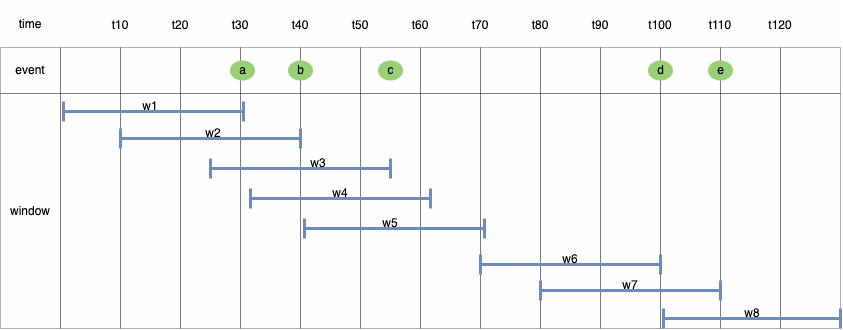

The diagram above was exported from draw.io. Its source (the exported page's mxGraphModel, read from the mxfile embedded in the PNG):
<mxGraphModel dx="374" dy="712" grid="1" gridSize="10" guides="1" tooltips="1" connect="1" arrows="1" fold="1" page="1" pageScale="1" pageWidth="1169" pageHeight="827" math="0" shadow="0">
  <root>
    <mxCell id="0" />
    <mxCell id="1" parent="0" />
    <mxCell id="pjavsnHLvcbqXYeomyV3-1" value="" style="childLayout=tableLayout;recursiveResize=0;shadow=0;fillColor=#f5f5f5;strokeColor=none;opacity=10;fontColor=#333333;" parent="1" vertex="1">
      <mxGeometry x="190" y="360" width="840" height="328" as="geometry" />
    </mxCell>
    <mxCell id="pjavsnHLvcbqXYeomyV3-2" value="" style="shape=tableRow;horizontal=0;startSize=0;swimlaneHead=0;swimlaneBody=0;top=0;left=0;bottom=0;right=0;dropTarget=0;collapsible=0;recursiveResize=0;expand=0;fontStyle=0;fillColor=none;strokeColor=inherit;opacity=0;" parent="pjavsnHLvcbqXYeomyV3-1" vertex="1">
      <mxGeometry width="840" height="47" as="geometry" />
    </mxCell>
    <mxCell id="pjavsnHLvcbqXYeomyV3-3" value="time" style="connectable=0;recursiveResize=0;strokeColor=inherit;fillColor=none;align=center;whiteSpace=wrap;html=1;opacity=30;" parent="pjavsnHLvcbqXYeomyV3-2" vertex="1">
      <mxGeometry width="60" height="47" as="geometry">
        <mxRectangle width="60" height="47" as="alternateBounds" />
      </mxGeometry>
    </mxCell>
    <mxCell id="pjavsnHLvcbqXYeomyV3-4" value="" style="connectable=0;recursiveResize=0;strokeColor=inherit;fillColor=none;align=center;whiteSpace=wrap;html=1;opacity=30;" parent="pjavsnHLvcbqXYeomyV3-2" vertex="1">
      <mxGeometry x="60" width="60" height="47" as="geometry">
        <mxRectangle width="60" height="47" as="alternateBounds" />
      </mxGeometry>
    </mxCell>
    <mxCell id="pjavsnHLvcbqXYeomyV3-5" value="" style="connectable=0;recursiveResize=0;strokeColor=inherit;fillColor=none;align=center;whiteSpace=wrap;html=1;opacity=30;" parent="pjavsnHLvcbqXYeomyV3-2" vertex="1">
      <mxGeometry x="120" width="60" height="47" as="geometry">
        <mxRectangle width="60" height="47" as="alternateBounds" />
      </mxGeometry>
    </mxCell>
    <mxCell id="pjavsnHLvcbqXYeomyV3-6" style="connectable=0;recursiveResize=0;strokeColor=inherit;fillColor=none;align=center;whiteSpace=wrap;html=1;opacity=30;" parent="pjavsnHLvcbqXYeomyV3-2" vertex="1">
      <mxGeometry x="180" width="60" height="47" as="geometry">
        <mxRectangle width="60" height="47" as="alternateBounds" />
      </mxGeometry>
    </mxCell>
    <mxCell id="pjavsnHLvcbqXYeomyV3-7" style="connectable=0;recursiveResize=0;strokeColor=inherit;fillColor=none;align=center;whiteSpace=wrap;html=1;opacity=30;" parent="pjavsnHLvcbqXYeomyV3-2" vertex="1">
      <mxGeometry x="240" width="60" height="47" as="geometry">
        <mxRectangle width="60" height="47" as="alternateBounds" />
      </mxGeometry>
    </mxCell>
    <mxCell id="pjavsnHLvcbqXYeomyV3-8" style="connectable=0;recursiveResize=0;strokeColor=inherit;fillColor=none;align=center;whiteSpace=wrap;html=1;opacity=30;" parent="pjavsnHLvcbqXYeomyV3-2" vertex="1">
      <mxGeometry x="300" width="60" height="47" as="geometry">
        <mxRectangle width="60" height="47" as="alternateBounds" />
      </mxGeometry>
    </mxCell>
    <mxCell id="fvTjEnIU4ORiggJGkJ3c-1" style="connectable=0;recursiveResize=0;strokeColor=inherit;fillColor=none;align=center;whiteSpace=wrap;html=1;opacity=30;" parent="pjavsnHLvcbqXYeomyV3-2" vertex="1">
      <mxGeometry x="360" width="60" height="47" as="geometry">
        <mxRectangle width="60" height="47" as="alternateBounds" />
      </mxGeometry>
    </mxCell>
    <mxCell id="fvTjEnIU4ORiggJGkJ3c-6" style="connectable=0;recursiveResize=0;strokeColor=inherit;fillColor=none;align=center;whiteSpace=wrap;html=1;opacity=30;" parent="pjavsnHLvcbqXYeomyV3-2" vertex="1">
      <mxGeometry x="420" width="60" height="47" as="geometry">
        <mxRectangle width="60" height="47" as="alternateBounds" />
      </mxGeometry>
    </mxCell>
    <mxCell id="fvTjEnIU4ORiggJGkJ3c-11" style="connectable=0;recursiveResize=0;strokeColor=inherit;fillColor=none;align=center;whiteSpace=wrap;html=1;opacity=30;" parent="pjavsnHLvcbqXYeomyV3-2" vertex="1">
      <mxGeometry x="480" width="60" height="47" as="geometry">
        <mxRectangle width="60" height="47" as="alternateBounds" />
      </mxGeometry>
    </mxCell>
    <mxCell id="fvTjEnIU4ORiggJGkJ3c-16" style="connectable=0;recursiveResize=0;strokeColor=inherit;fillColor=none;align=center;whiteSpace=wrap;html=1;opacity=30;" parent="pjavsnHLvcbqXYeomyV3-2" vertex="1">
      <mxGeometry x="540" width="60" height="47" as="geometry">
        <mxRectangle width="60" height="47" as="alternateBounds" />
      </mxGeometry>
    </mxCell>
    <mxCell id="fvTjEnIU4ORiggJGkJ3c-21" style="connectable=0;recursiveResize=0;strokeColor=inherit;fillColor=none;align=center;whiteSpace=wrap;html=1;opacity=30;" parent="pjavsnHLvcbqXYeomyV3-2" vertex="1">
      <mxGeometry x="600" width="60" height="47" as="geometry">
        <mxRectangle width="60" height="47" as="alternateBounds" />
      </mxGeometry>
    </mxCell>
    <mxCell id="fvTjEnIU4ORiggJGkJ3c-36" style="connectable=0;recursiveResize=0;strokeColor=inherit;fillColor=none;align=center;whiteSpace=wrap;html=1;opacity=30;" parent="pjavsnHLvcbqXYeomyV3-2" vertex="1">
      <mxGeometry x="660" width="60" height="47" as="geometry">
        <mxRectangle width="60" height="47" as="alternateBounds" />
      </mxGeometry>
    </mxCell>
    <mxCell id="fvTjEnIU4ORiggJGkJ3c-41" style="connectable=0;recursiveResize=0;strokeColor=inherit;fillColor=none;align=center;whiteSpace=wrap;html=1;opacity=30;" parent="pjavsnHLvcbqXYeomyV3-2" vertex="1">
      <mxGeometry x="720" width="60" height="47" as="geometry">
        <mxRectangle width="60" height="47" as="alternateBounds" />
      </mxGeometry>
    </mxCell>
    <mxCell id="fvTjEnIU4ORiggJGkJ3c-85" style="connectable=0;recursiveResize=0;strokeColor=inherit;fillColor=none;align=center;whiteSpace=wrap;html=1;opacity=30;" parent="pjavsnHLvcbqXYeomyV3-2" vertex="1">
      <mxGeometry x="780" width="60" height="47" as="geometry">
        <mxRectangle width="60" height="47" as="alternateBounds" />
      </mxGeometry>
    </mxCell>
    <mxCell id="pjavsnHLvcbqXYeomyV3-12" style="shape=tableRow;horizontal=0;startSize=0;swimlaneHead=0;swimlaneBody=0;top=0;left=0;bottom=0;right=0;dropTarget=0;collapsible=0;recursiveResize=0;expand=0;fontStyle=0;fillColor=none;strokeColor=default;opacity=30;" parent="pjavsnHLvcbqXYeomyV3-1" vertex="1">
      <mxGeometry y="47" width="840" height="46" as="geometry" />
    </mxCell>
    <mxCell id="pjavsnHLvcbqXYeomyV3-13" value="event" style="connectable=0;recursiveResize=0;strokeColor=inherit;fillColor=none;align=center;whiteSpace=wrap;html=1;opacity=30;" parent="pjavsnHLvcbqXYeomyV3-12" vertex="1">
      <mxGeometry width="60" height="46" as="geometry">
        <mxRectangle width="60" height="46" as="alternateBounds" />
      </mxGeometry>
    </mxCell>
    <mxCell id="pjavsnHLvcbqXYeomyV3-14" value="" style="connectable=0;recursiveResize=0;strokeColor=default;fillColor=none;align=center;whiteSpace=wrap;html=1;opacity=30;" parent="pjavsnHLvcbqXYeomyV3-12" vertex="1">
      <mxGeometry x="60" width="60" height="46" as="geometry">
        <mxRectangle width="60" height="46" as="alternateBounds" />
      </mxGeometry>
    </mxCell>
    <mxCell id="pjavsnHLvcbqXYeomyV3-15" value="" style="connectable=0;recursiveResize=0;strokeColor=default;fillColor=none;align=center;whiteSpace=wrap;html=1;opacity=30;" parent="pjavsnHLvcbqXYeomyV3-12" vertex="1">
      <mxGeometry x="120" width="60" height="46" as="geometry">
        <mxRectangle width="60" height="46" as="alternateBounds" />
      </mxGeometry>
    </mxCell>
    <mxCell id="pjavsnHLvcbqXYeomyV3-16" style="connectable=0;recursiveResize=0;strokeColor=default;fillColor=none;align=center;whiteSpace=wrap;html=1;opacity=30;" parent="pjavsnHLvcbqXYeomyV3-12" vertex="1">
      <mxGeometry x="180" width="60" height="46" as="geometry">
        <mxRectangle width="60" height="46" as="alternateBounds" />
      </mxGeometry>
    </mxCell>
    <mxCell id="pjavsnHLvcbqXYeomyV3-17" style="connectable=0;recursiveResize=0;strokeColor=default;fillColor=none;align=center;whiteSpace=wrap;html=1;opacity=30;" parent="pjavsnHLvcbqXYeomyV3-12" vertex="1">
      <mxGeometry x="240" width="60" height="46" as="geometry">
        <mxRectangle width="60" height="46" as="alternateBounds" />
      </mxGeometry>
    </mxCell>
    <mxCell id="pjavsnHLvcbqXYeomyV3-18" style="connectable=0;recursiveResize=0;strokeColor=default;fillColor=none;align=center;whiteSpace=wrap;html=1;opacity=30;" parent="pjavsnHLvcbqXYeomyV3-12" vertex="1">
      <mxGeometry x="300" width="60" height="46" as="geometry">
        <mxRectangle width="60" height="46" as="alternateBounds" />
      </mxGeometry>
    </mxCell>
    <mxCell id="fvTjEnIU4ORiggJGkJ3c-2" style="connectable=0;recursiveResize=0;strokeColor=default;fillColor=none;align=center;whiteSpace=wrap;html=1;opacity=30;" parent="pjavsnHLvcbqXYeomyV3-12" vertex="1">
      <mxGeometry x="360" width="60" height="46" as="geometry">
        <mxRectangle width="60" height="46" as="alternateBounds" />
      </mxGeometry>
    </mxCell>
    <mxCell id="fvTjEnIU4ORiggJGkJ3c-7" style="connectable=0;recursiveResize=0;strokeColor=default;fillColor=none;align=center;whiteSpace=wrap;html=1;opacity=30;" parent="pjavsnHLvcbqXYeomyV3-12" vertex="1">
      <mxGeometry x="420" width="60" height="46" as="geometry">
        <mxRectangle width="60" height="46" as="alternateBounds" />
      </mxGeometry>
    </mxCell>
    <mxCell id="fvTjEnIU4ORiggJGkJ3c-12" style="connectable=0;recursiveResize=0;strokeColor=default;fillColor=none;align=center;whiteSpace=wrap;html=1;opacity=30;" parent="pjavsnHLvcbqXYeomyV3-12" vertex="1">
      <mxGeometry x="480" width="60" height="46" as="geometry">
        <mxRectangle width="60" height="46" as="alternateBounds" />
      </mxGeometry>
    </mxCell>
    <mxCell id="fvTjEnIU4ORiggJGkJ3c-17" style="connectable=0;recursiveResize=0;strokeColor=default;fillColor=none;align=center;whiteSpace=wrap;html=1;opacity=30;" parent="pjavsnHLvcbqXYeomyV3-12" vertex="1">
      <mxGeometry x="540" width="60" height="46" as="geometry">
        <mxRectangle width="60" height="46" as="alternateBounds" />
      </mxGeometry>
    </mxCell>
    <mxCell id="fvTjEnIU4ORiggJGkJ3c-22" style="connectable=0;recursiveResize=0;strokeColor=default;fillColor=none;align=center;whiteSpace=wrap;html=1;opacity=30;" parent="pjavsnHLvcbqXYeomyV3-12" vertex="1">
      <mxGeometry x="600" width="60" height="46" as="geometry">
        <mxRectangle width="60" height="46" as="alternateBounds" />
      </mxGeometry>
    </mxCell>
    <mxCell id="fvTjEnIU4ORiggJGkJ3c-37" style="connectable=0;recursiveResize=0;strokeColor=default;fillColor=none;align=center;whiteSpace=wrap;html=1;opacity=30;" parent="pjavsnHLvcbqXYeomyV3-12" vertex="1">
      <mxGeometry x="660" width="60" height="46" as="geometry">
        <mxRectangle width="60" height="46" as="alternateBounds" />
      </mxGeometry>
    </mxCell>
    <mxCell id="fvTjEnIU4ORiggJGkJ3c-42" style="connectable=0;recursiveResize=0;strokeColor=default;fillColor=none;align=center;whiteSpace=wrap;html=1;opacity=30;" parent="pjavsnHLvcbqXYeomyV3-12" vertex="1">
      <mxGeometry x="720" width="60" height="46" as="geometry">
        <mxRectangle width="60" height="46" as="alternateBounds" />
      </mxGeometry>
    </mxCell>
    <mxCell id="fvTjEnIU4ORiggJGkJ3c-86" style="connectable=0;recursiveResize=0;strokeColor=default;fillColor=none;align=center;whiteSpace=wrap;html=1;opacity=30;" parent="pjavsnHLvcbqXYeomyV3-12" vertex="1">
      <mxGeometry x="780" width="60" height="46" as="geometry">
        <mxRectangle width="60" height="46" as="alternateBounds" />
      </mxGeometry>
    </mxCell>
    <mxCell id="pjavsnHLvcbqXYeomyV3-22" style="shape=tableRow;horizontal=0;startSize=0;swimlaneHead=0;swimlaneBody=0;top=0;left=0;bottom=0;right=0;dropTarget=0;collapsible=0;recursiveResize=0;expand=0;fontStyle=0;fillColor=none;strokeColor=default;opacity=30;" parent="pjavsnHLvcbqXYeomyV3-1" vertex="1">
      <mxGeometry y="93" width="840" height="47" as="geometry" />
    </mxCell>
    <mxCell id="pjavsnHLvcbqXYeomyV3-23" value="window" style="connectable=0;recursiveResize=0;strokeColor=inherit;fillColor=none;align=center;whiteSpace=wrap;html=1;opacity=30;rowspan=5;colspan=1;" parent="pjavsnHLvcbqXYeomyV3-22" vertex="1">
      <mxGeometry width="60" height="235" as="geometry">
        <mxRectangle width="60" height="47" as="alternateBounds" />
      </mxGeometry>
    </mxCell>
    <mxCell id="pjavsnHLvcbqXYeomyV3-24" value="" style="connectable=0;recursiveResize=0;strokeColor=default;fillColor=none;align=center;whiteSpace=wrap;html=1;opacity=30;rowspan=5;colspan=1;" parent="pjavsnHLvcbqXYeomyV3-22" vertex="1">
      <mxGeometry x="60" width="60" height="235" as="geometry">
        <mxRectangle width="60" height="47" as="alternateBounds" />
      </mxGeometry>
    </mxCell>
    <mxCell id="pjavsnHLvcbqXYeomyV3-25" value="" style="connectable=0;recursiveResize=0;strokeColor=default;fillColor=none;align=center;whiteSpace=wrap;html=1;opacity=30;rowspan=5;colspan=1;" parent="pjavsnHLvcbqXYeomyV3-22" vertex="1">
      <mxGeometry x="120" width="60" height="235" as="geometry">
        <mxRectangle width="60" height="47" as="alternateBounds" />
      </mxGeometry>
    </mxCell>
    <mxCell id="pjavsnHLvcbqXYeomyV3-26" style="connectable=0;recursiveResize=0;strokeColor=default;fillColor=none;align=center;whiteSpace=wrap;html=1;opacity=30;rowspan=5;colspan=1;" parent="pjavsnHLvcbqXYeomyV3-22" vertex="1">
      <mxGeometry x="180" width="60" height="235" as="geometry">
        <mxRectangle width="60" height="47" as="alternateBounds" />
      </mxGeometry>
    </mxCell>
    <mxCell id="pjavsnHLvcbqXYeomyV3-27" style="connectable=0;recursiveResize=0;strokeColor=default;fillColor=none;align=center;whiteSpace=wrap;html=1;opacity=30;rowspan=5;colspan=1;" parent="pjavsnHLvcbqXYeomyV3-22" vertex="1">
      <mxGeometry x="240" width="60" height="235" as="geometry">
        <mxRectangle width="60" height="47" as="alternateBounds" />
      </mxGeometry>
    </mxCell>
    <mxCell id="pjavsnHLvcbqXYeomyV3-28" style="connectable=0;recursiveResize=0;strokeColor=default;fillColor=none;align=center;whiteSpace=wrap;html=1;opacity=30;rowspan=5;colspan=1;" parent="pjavsnHLvcbqXYeomyV3-22" vertex="1">
      <mxGeometry x="300" width="60" height="235" as="geometry">
        <mxRectangle width="60" height="47" as="alternateBounds" />
      </mxGeometry>
    </mxCell>
    <mxCell id="fvTjEnIU4ORiggJGkJ3c-3" style="connectable=0;recursiveResize=0;strokeColor=default;fillColor=none;align=center;whiteSpace=wrap;html=1;opacity=30;rowspan=5;colspan=1;" parent="pjavsnHLvcbqXYeomyV3-22" vertex="1">
      <mxGeometry x="360" width="60" height="235" as="geometry">
        <mxRectangle width="60" height="47" as="alternateBounds" />
      </mxGeometry>
    </mxCell>
    <mxCell id="fvTjEnIU4ORiggJGkJ3c-8" style="connectable=0;recursiveResize=0;strokeColor=default;fillColor=none;align=center;whiteSpace=wrap;html=1;opacity=30;rowspan=5;colspan=1;" parent="pjavsnHLvcbqXYeomyV3-22" vertex="1">
      <mxGeometry x="420" width="60" height="235" as="geometry">
        <mxRectangle width="60" height="47" as="alternateBounds" />
      </mxGeometry>
    </mxCell>
    <mxCell id="fvTjEnIU4ORiggJGkJ3c-13" style="connectable=0;recursiveResize=0;strokeColor=default;fillColor=none;align=center;whiteSpace=wrap;html=1;opacity=30;rowspan=5;colspan=1;" parent="pjavsnHLvcbqXYeomyV3-22" vertex="1">
      <mxGeometry x="480" width="60" height="235" as="geometry">
        <mxRectangle width="60" height="47" as="alternateBounds" />
      </mxGeometry>
    </mxCell>
    <mxCell id="fvTjEnIU4ORiggJGkJ3c-18" style="connectable=0;recursiveResize=0;strokeColor=default;fillColor=none;align=center;whiteSpace=wrap;html=1;opacity=30;rowspan=5;colspan=1;" parent="pjavsnHLvcbqXYeomyV3-22" vertex="1">
      <mxGeometry x="540" width="60" height="235" as="geometry">
        <mxRectangle width="60" height="47" as="alternateBounds" />
      </mxGeometry>
    </mxCell>
    <mxCell id="fvTjEnIU4ORiggJGkJ3c-23" style="connectable=0;recursiveResize=0;strokeColor=default;fillColor=none;align=center;whiteSpace=wrap;html=1;opacity=30;rowspan=5;colspan=1;" parent="pjavsnHLvcbqXYeomyV3-22" vertex="1">
      <mxGeometry x="600" width="60" height="235" as="geometry">
        <mxRectangle width="60" height="47" as="alternateBounds" />
      </mxGeometry>
    </mxCell>
    <mxCell id="fvTjEnIU4ORiggJGkJ3c-38" style="connectable=0;recursiveResize=0;strokeColor=default;fillColor=none;align=center;whiteSpace=wrap;html=1;opacity=30;rowspan=5;colspan=1;" parent="pjavsnHLvcbqXYeomyV3-22" vertex="1">
      <mxGeometry x="660" width="60" height="235" as="geometry">
        <mxRectangle width="60" height="47" as="alternateBounds" />
      </mxGeometry>
    </mxCell>
    <mxCell id="fvTjEnIU4ORiggJGkJ3c-43" style="connectable=0;recursiveResize=0;strokeColor=default;fillColor=none;align=center;whiteSpace=wrap;html=1;opacity=30;rowspan=5;colspan=1;" parent="pjavsnHLvcbqXYeomyV3-22" vertex="1">
      <mxGeometry x="720" width="60" height="235" as="geometry">
        <mxRectangle width="60" height="47" as="alternateBounds" />
      </mxGeometry>
    </mxCell>
    <mxCell id="fvTjEnIU4ORiggJGkJ3c-87" style="connectable=0;recursiveResize=0;strokeColor=default;fillColor=none;align=center;whiteSpace=wrap;html=1;opacity=30;rowspan=5;colspan=1;" parent="pjavsnHLvcbqXYeomyV3-22" vertex="1">
      <mxGeometry x="780" width="60" height="235" as="geometry">
        <mxRectangle width="60" height="47" as="alternateBounds" />
      </mxGeometry>
    </mxCell>
    <mxCell id="pjavsnHLvcbqXYeomyV3-32" style="shape=tableRow;horizontal=0;startSize=0;swimlaneHead=0;swimlaneBody=0;top=0;left=0;bottom=0;right=0;dropTarget=0;collapsible=0;recursiveResize=0;expand=0;fontStyle=0;fillColor=none;strokeColor=default;opacity=30;" parent="pjavsnHLvcbqXYeomyV3-1" vertex="1">
      <mxGeometry y="140" width="840" height="47" as="geometry" />
    </mxCell>
    <mxCell id="pjavsnHLvcbqXYeomyV3-42" style="shape=tableRow;horizontal=0;startSize=0;swimlaneHead=0;swimlaneBody=0;top=0;left=0;bottom=0;right=0;dropTarget=0;collapsible=0;recursiveResize=0;expand=0;fontStyle=0;fillColor=none;strokeColor=default;opacity=30;" parent="pjavsnHLvcbqXYeomyV3-1" vertex="1">
      <mxGeometry y="187" width="840" height="47" as="geometry" />
    </mxCell>
    <mxCell id="fvTjEnIU4ORiggJGkJ3c-53" style="shape=tableRow;horizontal=0;startSize=0;swimlaneHead=0;swimlaneBody=0;top=0;left=0;bottom=0;right=0;dropTarget=0;collapsible=0;recursiveResize=0;expand=0;fontStyle=0;fillColor=none;strokeColor=default;opacity=30;" parent="pjavsnHLvcbqXYeomyV3-1" vertex="1">
      <mxGeometry y="234" width="840" height="47" as="geometry" />
    </mxCell>
    <mxCell id="fvTjEnIU4ORiggJGkJ3c-67" style="shape=tableRow;horizontal=0;startSize=0;swimlaneHead=0;swimlaneBody=0;top=0;left=0;bottom=0;right=0;dropTarget=0;collapsible=0;recursiveResize=0;expand=0;fontStyle=0;fillColor=none;strokeColor=default;opacity=30;" parent="pjavsnHLvcbqXYeomyV3-1" vertex="1">
      <mxGeometry y="281" width="840" height="47" as="geometry" />
    </mxCell>
    <mxCell id="pjavsnHLvcbqXYeomyV3-52" value="t10" style="text;html=1;align=center;verticalAlign=middle;whiteSpace=wrap;rounded=0;opacity=30;strokeColor=none;" parent="1" vertex="1">
      <mxGeometry x="280" y="370" width="60" height="30" as="geometry" />
    </mxCell>
    <mxCell id="pjavsnHLvcbqXYeomyV3-53" value="t20" style="text;html=1;align=center;verticalAlign=middle;whiteSpace=wrap;rounded=0;opacity=30;strokeColor=none;" parent="1" vertex="1">
      <mxGeometry x="340" y="370" width="60" height="30" as="geometry" />
    </mxCell>
    <mxCell id="pjavsnHLvcbqXYeomyV3-54" value="t30" style="text;html=1;align=center;verticalAlign=middle;whiteSpace=wrap;rounded=0;opacity=30;strokeColor=none;" parent="1" vertex="1">
      <mxGeometry x="400" y="370" width="60" height="30" as="geometry" />
    </mxCell>
    <mxCell id="pjavsnHLvcbqXYeomyV3-55" value="t40" style="text;html=1;align=center;verticalAlign=middle;whiteSpace=wrap;rounded=0;opacity=30;strokeColor=none;" parent="1" vertex="1">
      <mxGeometry x="460" y="370" width="60" height="30" as="geometry" />
    </mxCell>
    <mxCell id="pjavsnHLvcbqXYeomyV3-58" value="a" style="ellipse;whiteSpace=wrap;html=1;fillColor=#97D077;strokeColor=none;" parent="1" vertex="1">
      <mxGeometry x="419.5" y="420" width="25" height="20" as="geometry" />
    </mxCell>
    <mxCell id="pjavsnHLvcbqXYeomyV3-61" value="" style="shape=crossbar;whiteSpace=wrap;html=1;rounded=1;strokeWidth=3;fillColor=#dae8fc;strokeColor=#6c8ebf;" parent="1" vertex="1">
      <mxGeometry x="253" y="461" width="180" height="20" as="geometry" />
    </mxCell>
    <mxCell id="fvTjEnIU4ORiggJGkJ3c-26" value="t50" style="text;html=1;align=center;verticalAlign=middle;whiteSpace=wrap;rounded=0;opacity=30;strokeColor=none;" parent="1" vertex="1">
      <mxGeometry x="520" y="370" width="60" height="30" as="geometry" />
    </mxCell>
    <mxCell id="fvTjEnIU4ORiggJGkJ3c-27" value="t60" style="text;html=1;align=center;verticalAlign=middle;whiteSpace=wrap;rounded=0;opacity=30;strokeColor=none;" parent="1" vertex="1">
      <mxGeometry x="580" y="370" width="60" height="30" as="geometry" />
    </mxCell>
    <mxCell id="fvTjEnIU4ORiggJGkJ3c-28" value="t70" style="text;html=1;align=center;verticalAlign=middle;whiteSpace=wrap;rounded=0;opacity=30;strokeColor=none;" parent="1" vertex="1">
      <mxGeometry x="640" y="370" width="60" height="30" as="geometry" />
    </mxCell>
    <mxCell id="fvTjEnIU4ORiggJGkJ3c-29" value="t80" style="text;html=1;align=center;verticalAlign=middle;whiteSpace=wrap;rounded=0;opacity=30;strokeColor=none;" parent="1" vertex="1">
      <mxGeometry x="700" y="370" width="60" height="30" as="geometry" />
    </mxCell>
    <mxCell id="fvTjEnIU4ORiggJGkJ3c-30" value="t90" style="text;html=1;align=center;verticalAlign=middle;whiteSpace=wrap;rounded=0;opacity=30;strokeColor=none;" parent="1" vertex="1">
      <mxGeometry x="760" y="370" width="60" height="30" as="geometry" />
    </mxCell>
    <mxCell id="fvTjEnIU4ORiggJGkJ3c-33" value="d" style="ellipse;whiteSpace=wrap;html=1;fillColor=#97D077;strokeColor=none;" parent="1" vertex="1">
      <mxGeometry x="837.5" y="420" width="25" height="20" as="geometry" />
    </mxCell>
    <mxCell id="fvTjEnIU4ORiggJGkJ3c-34" value="e" style="ellipse;whiteSpace=wrap;html=1;fillColor=#97D077;strokeColor=none;" parent="1" vertex="1">
      <mxGeometry x="897.5" y="420" width="25" height="20" as="geometry" />
    </mxCell>
    <mxCell id="fvTjEnIU4ORiggJGkJ3c-46" value="t100" style="text;html=1;align=center;verticalAlign=middle;whiteSpace=wrap;rounded=0;opacity=30;strokeColor=none;" parent="1" vertex="1">
      <mxGeometry x="820" y="370" width="60" height="30" as="geometry" />
    </mxCell>
    <mxCell id="fvTjEnIU4ORiggJGkJ3c-47" value="t110" style="text;html=1;align=center;verticalAlign=middle;whiteSpace=wrap;rounded=0;opacity=30;strokeColor=none;" parent="1" vertex="1">
      <mxGeometry x="880" y="370" width="60" height="30" as="geometry" />
    </mxCell>
    <mxCell id="fvTjEnIU4ORiggJGkJ3c-48" value="b" style="ellipse;whiteSpace=wrap;html=1;fillColor=#97D077;strokeColor=none;" parent="1" vertex="1">
      <mxGeometry x="477.5" y="420" width="25" height="20" as="geometry" />
    </mxCell>
    <mxCell id="fvTjEnIU4ORiggJGkJ3c-49" value="" style="shape=crossbar;whiteSpace=wrap;html=1;rounded=1;strokeWidth=3;fillColor=#dae8fc;strokeColor=#6c8ebf;" parent="1" vertex="1">
      <mxGeometry x="310" y="488" width="180" height="20" as="geometry" />
    </mxCell>
    <mxCell id="fvTjEnIU4ORiggJGkJ3c-50" value="c" style="ellipse;whiteSpace=wrap;html=1;fillColor=#97D077;strokeColor=none;" parent="1" vertex="1">
      <mxGeometry x="567.5" y="420" width="25" height="20" as="geometry" />
    </mxCell>
    <mxCell id="fvTjEnIU4ORiggJGkJ3c-51" value="" style="shape=crossbar;whiteSpace=wrap;html=1;rounded=1;strokeWidth=3;fillColor=#dae8fc;strokeColor=#6c8ebf;" parent="1" vertex="1">
      <mxGeometry x="400" y="518" width="180" height="20" as="geometry" />
    </mxCell>
    <mxCell id="fvTjEnIU4ORiggJGkJ3c-52" value="" style="shape=crossbar;whiteSpace=wrap;html=1;rounded=1;strokeWidth=3;fillColor=#dae8fc;strokeColor=#6c8ebf;" parent="1" vertex="1">
      <mxGeometry x="440" y="548" width="180" height="20" as="geometry" />
    </mxCell>
    <mxCell id="fvTjEnIU4ORiggJGkJ3c-81" value="" style="shape=crossbar;whiteSpace=wrap;html=1;rounded=1;strokeWidth=3;fillColor=#dae8fc;strokeColor=#6c8ebf;" parent="1" vertex="1">
      <mxGeometry x="494" y="578" width="180" height="20" as="geometry" />
    </mxCell>
    <mxCell id="fvTjEnIU4ORiggJGkJ3c-82" value="" style="shape=crossbar;whiteSpace=wrap;html=1;rounded=1;strokeWidth=3;fillColor=#dae8fc;strokeColor=#6c8ebf;" parent="1" vertex="1">
      <mxGeometry x="670" y="614" width="180" height="20" as="geometry" />
    </mxCell>
    <mxCell id="fvTjEnIU4ORiggJGkJ3c-83" value="" style="shape=crossbar;whiteSpace=wrap;html=1;rounded=1;strokeWidth=3;fillColor=#dae8fc;strokeColor=#6c8ebf;" parent="1" vertex="1">
      <mxGeometry x="730" y="640" width="180" height="20" as="geometry" />
    </mxCell>
    <mxCell id="fvTjEnIU4ORiggJGkJ3c-84" value="" style="shape=crossbar;whiteSpace=wrap;html=1;rounded=1;strokeWidth=3;fillColor=#dae8fc;strokeColor=#6c8ebf;" parent="1" vertex="1">
      <mxGeometry x="853" y="668" width="177" height="20" as="geometry" />
    </mxCell>
    <mxCell id="fvTjEnIU4ORiggJGkJ3c-92" value="t120" style="text;html=1;align=center;verticalAlign=middle;whiteSpace=wrap;rounded=0;opacity=30;strokeColor=none;" parent="1" vertex="1">
      <mxGeometry x="940" y="370" width="60" height="30" as="geometry" />
    </mxCell>
    <mxCell id="fvTjEnIU4ORiggJGkJ3c-93" value="w1" style="text;html=1;align=center;verticalAlign=middle;whiteSpace=wrap;rounded=0;" parent="1" vertex="1">
      <mxGeometry x="310" y="451" width="60" height="30" as="geometry" />
    </mxCell>
    <mxCell id="fvTjEnIU4ORiggJGkJ3c-94" value="w2" style="text;html=1;align=center;verticalAlign=middle;whiteSpace=wrap;rounded=0;" parent="1" vertex="1">
      <mxGeometry x="373" y="478" width="60" height="30" as="geometry" />
    </mxCell>
    <mxCell id="fvTjEnIU4ORiggJGkJ3c-95" value="w3" style="text;html=1;align=center;verticalAlign=middle;whiteSpace=wrap;rounded=0;" parent="1" vertex="1">
      <mxGeometry x="477.5" y="508" width="60" height="30" as="geometry" />
    </mxCell>
    <mxCell id="fvTjEnIU4ORiggJGkJ3c-96" value="w4" style="text;html=1;align=center;verticalAlign=middle;whiteSpace=wrap;rounded=0;" parent="1" vertex="1">
      <mxGeometry x="500" y="538" width="60" height="30" as="geometry" />
    </mxCell>
    <mxCell id="fvTjEnIU4ORiggJGkJ3c-97" value="w5" style="text;html=1;align=center;verticalAlign=middle;whiteSpace=wrap;rounded=0;" parent="1" vertex="1">
      <mxGeometry x="550" y="568" width="60" height="30" as="geometry" />
    </mxCell>
    <mxCell id="fvTjEnIU4ORiggJGkJ3c-98" value="w6" style="text;html=1;align=center;verticalAlign=middle;whiteSpace=wrap;rounded=0;" parent="1" vertex="1">
      <mxGeometry x="730" y="604" width="60" height="30" as="geometry" />
    </mxCell>
    <mxCell id="fvTjEnIU4ORiggJGkJ3c-99" value="w7" style="text;html=1;align=center;verticalAlign=middle;whiteSpace=wrap;rounded=0;" parent="1" vertex="1">
      <mxGeometry x="790" y="630" width="60" height="30" as="geometry" />
    </mxCell>
    <mxCell id="fvTjEnIU4ORiggJGkJ3c-100" value="w8" style="text;html=1;align=center;verticalAlign=middle;whiteSpace=wrap;rounded=0;" parent="1" vertex="1">
      <mxGeometry x="911.5" y="658" width="60" height="30" as="geometry" />
    </mxCell>
  </root>
</mxGraphModel>